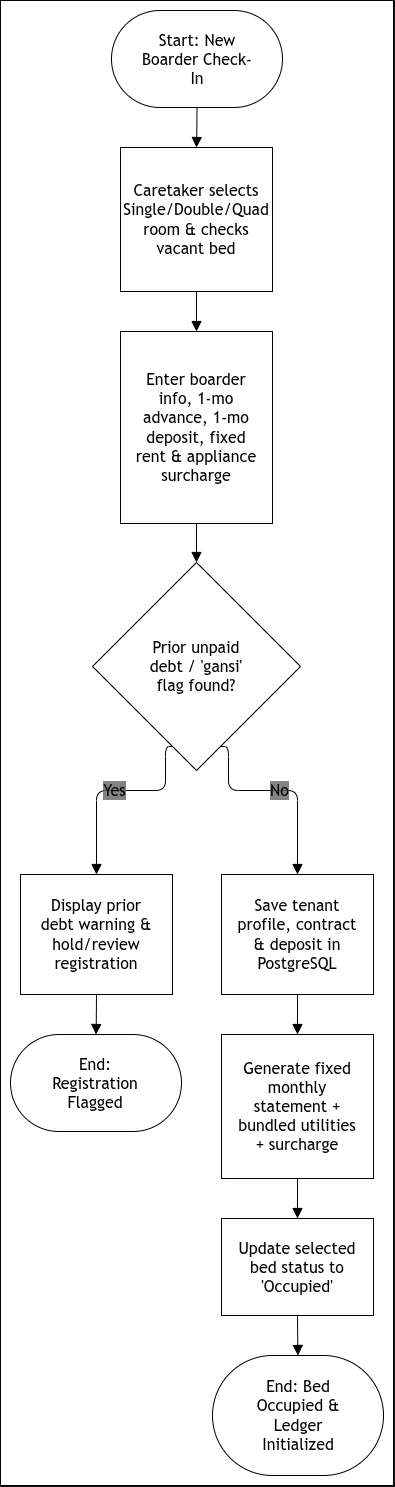

The diagram above was exported from draw.io. Its source (the exported page's mxGraphModel, read from the mxfile embedded in the PNG):
<mxGraphModel dx="1204" dy="695" grid="1" gridSize="10" guides="1" tooltips="1" connect="1" arrows="1" fold="1" page="1" pageScale="1" pageWidth="850" pageHeight="1100" math="0" shadow="0">
  <root>
    <mxCell id="0" />
    <mxCell id="1" parent="0" />
    <UserObject label="" mermaidData="{&#10;  &quot;data&quot;: &quot;%%{init: {'theme': 'base', 'themeVariables': { 'primaryTextColor': '#000000', 'secondaryTextColor': '#000000', 'tertiaryTextColor': '#000000', 'lineColor': '#000000', 'textColor': '#000000', 'nodeTextColor': '#000000', 'edgeLabelBackground': '#ffffff', 'clusterBkg': '#ffffff', 'clusterBorder': '#000000', 'primaryBorderColor': '#000000', 'secondaryBorderColor': '#000000', 'tertiaryBorderColor': '#000000' }}}%%\nflowchart TD\n    Start([Start: New Boarder Check-In]) --&gt; SelectBed[Caretaker selects Single/Double/Quad room &amp; checks vacant bed]\n    SelectBed --&gt; EnterDetails[Enter boarder info, 1-mo advance, 1-mo deposit, fixed rent &amp; appliance surcharge]\n    EnterDetails --&gt; CheckDebt{Prior unpaid debt / 'gansi' flag found?}\n    CheckDebt -- Yes --&gt; AlertDebt[Display prior debt warning &amp; hold/review registration]\n    AlertDebt --&gt; StopBlock([End: Registration Flagged])\n    CheckDebt -- No --&gt; SaveRecord[Save tenant profile, contract &amp; deposit in PostgreSQL]\n    SaveRecord --&gt; CalcBill[Generate fixed monthly statement + bundled utilities + surcharge]\n    CalcBill --&gt; UpdateBed[Update selected bed status to 'Occupied']\n    UpdateBed --&gt; DoneReg([End: Bed Occupied &amp; Ledger Initialized])&quot;,&#10;  &quot;config&quot;: null,&#10;  &quot;version&quot;: &quot;12&quot;&#10;}" id="Rh39v6g_LBUjYDp3PZ4k-1">
      <mxCell connectable="0" parent="1" style="group;transparentBounds=1;editIcon=1;lockedGroup=0;groupPadding=10;fillColor=light-dark(#ECFEFF,#FFFFFF);fontColor=light-dark(#000000,#000000);strokeColor=light-dark(#000000,#000000);" vertex="1">
        <mxGeometry as="geometry" />
      </mxCell>
    </UserObject>
    <UserObject label="Start: New Boarder Check-In" mermaidId="n:Start" mermaidBaseStyle="html=1;rounded=1;whiteSpace=wrap;arcSize=50;strokeWidth=1;fillColor=light-dark(#ECECFF,#1f2020);strokeColor=#000000;fontColor=#000000;fontFamily=Trebuchet MS,Verdana,Arial,sans-serif;fontSize=16;shadow=1;shadowColor=#000000;shadowOffsetX=4;shadowOffsetY=4;shadowBlur=0;shadowOpacity=6;" mermaidBaseValue="Start: New Boarder Check-In" id="Rh39v6g_LBUjYDp3PZ4k-2">
      <mxCell parent="Rh39v6g_LBUjYDp3PZ4k-1" style="html=1;rounded=1;whiteSpace=wrap;arcSize=50;strokeWidth=1;fillColor=none;strokeColor=light-dark(#000000,#000000);fontColor=light-dark(#000000,#000000);fontFamily=Trebuchet MS,Verdana,Arial,sans-serif;fontSize=16;shadow=1;shadowColor=#000000;shadowOffsetX=4;shadowOffsetY=4;shadowBlur=0;shadowOpacity=6;labelWidth=120;" vertex="1">
        <mxGeometry height="97" width="171" x="340" y="60" as="geometry" />
      </mxCell>
    </UserObject>
    <UserObject label="Caretaker selects Single/Double/Quad room &amp;amp; checks vacant bed" mermaidId="n:SelectBed" mermaidBaseStyle="html=1;whiteSpace=wrap;strokeWidth=1;fillColor=light-dark(#ECECFF,#1f2020);strokeColor=#000000;fontColor=#000000;fontFamily=Trebuchet MS,Verdana,Arial,sans-serif;fontSize=16;shadow=1;shadowColor=#000000;shadowOffsetX=4;shadowOffsetY=4;shadowBlur=0;shadowOpacity=6;" mermaidBaseValue="Caretaker selects Single/Double/Quad room &amp; checks vacant bed" id="Rh39v6g_LBUjYDp3PZ4k-3">
      <mxCell parent="Rh39v6g_LBUjYDp3PZ4k-1" style="html=1;whiteSpace=wrap;strokeWidth=1;fillColor=none;strokeColor=light-dark(#000000,#000000);fontColor=light-dark(#000000,#000000);fontFamily=Trebuchet MS,Verdana,Arial,sans-serif;fontSize=16;shadow=1;shadowColor=#000000;shadowOffsetX=4;shadowOffsetY=4;shadowBlur=0;shadowOpacity=6;labelWidth=120;" vertex="1">
        <mxGeometry height="144" width="152" x="349" y="197" as="geometry" />
      </mxCell>
    </UserObject>
    <UserObject label="Enter boarder info, 1-mo advance, 1-mo deposit, fixed rent &amp;amp; appliance surcharge" mermaidId="n:EnterDetails" mermaidBaseStyle="html=1;whiteSpace=wrap;strokeWidth=1;fillColor=light-dark(#ECECFF,#1f2020);strokeColor=#000000;fontColor=#000000;fontFamily=Trebuchet MS,Verdana,Arial,sans-serif;fontSize=16;shadow=1;shadowColor=#000000;shadowOffsetX=4;shadowOffsetY=4;shadowBlur=0;shadowOpacity=6;" mermaidBaseValue="Enter boarder info, 1-mo advance, 1-mo deposit, fixed rent &amp; appliance surcharge" id="Rh39v6g_LBUjYDp3PZ4k-4">
      <mxCell parent="Rh39v6g_LBUjYDp3PZ4k-1" style="html=1;whiteSpace=wrap;strokeWidth=1;fillColor=none;strokeColor=light-dark(#000000,#000000);fontColor=light-dark(#000000,#000000);fontFamily=Trebuchet MS,Verdana,Arial,sans-serif;fontSize=16;shadow=1;shadowColor=#000000;shadowOffsetX=4;shadowOffsetY=4;shadowBlur=0;shadowOpacity=6;labelWidth=120;" vertex="1">
        <mxGeometry height="192" width="152" x="349" y="381" as="geometry" />
      </mxCell>
    </UserObject>
    <UserObject label="Prior unpaid debt / 'gansi' flag found?" mermaidId="n:CheckDebt" mermaidBaseStyle="rhombus;html=1;strokeWidth=1;whiteSpace=wrap;fillColor=light-dark(#ECECFF,#1f2020);strokeColor=#000000;fontColor=#000000;fontFamily=Trebuchet MS,Verdana,Arial,sans-serif;fontSize=16;shadow=1;shadowColor=#000000;shadowOffsetX=4;shadowOffsetY=4;shadowBlur=0;shadowOpacity=6;" mermaidBaseValue="Prior unpaid debt / 'gansi' flag found?" id="Rh39v6g_LBUjYDp3PZ4k-5">
      <mxCell parent="Rh39v6g_LBUjYDp3PZ4k-1" style="rhombus;html=1;strokeWidth=1;whiteSpace=wrap;fillColor=none;strokeColor=light-dark(#000000,#000000);fontColor=light-dark(#000000,#000000);fontFamily=Trebuchet MS,Verdana,Arial,sans-serif;fontSize=16;shadow=1;shadowColor=#000000;shadowOffsetX=4;shadowOffsetY=4;shadowBlur=0;shadowOpacity=6;labelWidth=120;" vertex="1">
        <mxGeometry height="208" width="208" x="321" y="612" as="geometry" />
      </mxCell>
    </UserObject>
    <UserObject label="Display prior debt warning &amp;amp; hold/review registration" mermaidId="n:AlertDebt" mermaidBaseStyle="html=1;whiteSpace=wrap;strokeWidth=1;fillColor=light-dark(#ECECFF,#1f2020);strokeColor=#000000;fontColor=#000000;fontFamily=Trebuchet MS,Verdana,Arial,sans-serif;fontSize=16;shadow=1;shadowColor=#000000;shadowOffsetX=4;shadowOffsetY=4;shadowBlur=0;shadowOpacity=6;" mermaidBaseValue="Display prior debt warning &amp; hold/review registration" id="Rh39v6g_LBUjYDp3PZ4k-6">
      <mxCell parent="Rh39v6g_LBUjYDp3PZ4k-1" style="html=1;whiteSpace=wrap;strokeWidth=1;fillColor=none;strokeColor=light-dark(#000000,#000000);fontColor=light-dark(#000000,#000000);fontFamily=Trebuchet MS,Verdana,Arial,sans-serif;fontSize=16;shadow=1;shadowColor=#000000;shadowOffsetX=4;shadowOffsetY=4;shadowBlur=0;shadowOpacity=6;labelWidth=120;" vertex="1">
        <mxGeometry height="120" width="152" x="249" y="924" as="geometry" />
      </mxCell>
    </UserObject>
    <UserObject label="End: Registration Flagged" mermaidId="n:StopBlock" mermaidBaseStyle="html=1;rounded=1;whiteSpace=wrap;arcSize=50;strokeWidth=1;fillColor=light-dark(#ECECFF,#1f2020);strokeColor=#000000;fontColor=#000000;fontFamily=Trebuchet MS,Verdana,Arial,sans-serif;fontSize=16;shadow=1;shadowColor=#000000;shadowOffsetX=4;shadowOffsetY=4;shadowBlur=0;shadowOpacity=6;" mermaidBaseValue="End: Registration Flagged" id="Rh39v6g_LBUjYDp3PZ4k-7">
      <mxCell parent="Rh39v6g_LBUjYDp3PZ4k-1" style="html=1;rounded=1;whiteSpace=wrap;arcSize=50;strokeWidth=1;fillColor=none;strokeColor=light-dark(#000000,#000000);fontColor=light-dark(#000000,#000000);fontFamily=Trebuchet MS,Verdana,Arial,sans-serif;fontSize=16;shadow=1;shadowColor=#000000;shadowOffsetX=4;shadowOffsetY=4;shadowBlur=0;shadowOpacity=6;labelWidth=120;" vertex="1">
        <mxGeometry height="97" width="171" x="239" y="1084" as="geometry" />
      </mxCell>
    </UserObject>
    <UserObject label="Save tenant profile, contract &amp;amp; deposit in PostgreSQL" mermaidId="n:SaveRecord" mermaidBaseStyle="html=1;whiteSpace=wrap;strokeWidth=1;fillColor=light-dark(#ECECFF,#1f2020);strokeColor=#000000;fontColor=#000000;fontFamily=Trebuchet MS,Verdana,Arial,sans-serif;fontSize=16;shadow=1;shadowColor=#000000;shadowOffsetX=4;shadowOffsetY=4;shadowBlur=0;shadowOpacity=6;" mermaidBaseValue="Save tenant profile, contract &amp; deposit in PostgreSQL" id="Rh39v6g_LBUjYDp3PZ4k-8">
      <mxCell parent="Rh39v6g_LBUjYDp3PZ4k-1" style="html=1;whiteSpace=wrap;strokeWidth=1;fillColor=none;strokeColor=light-dark(#000000,#000000);fontColor=light-dark(#000000,#000000);fontFamily=Trebuchet MS,Verdana,Arial,sans-serif;fontSize=16;shadow=1;shadowColor=#000000;shadowOffsetX=4;shadowOffsetY=4;shadowBlur=0;shadowOpacity=6;labelWidth=120;" vertex="1">
        <mxGeometry height="120" width="152" x="450" y="924" as="geometry" />
      </mxCell>
    </UserObject>
    <UserObject label="Generate fixed monthly statement + bundled utilities + surcharge" mermaidId="n:CalcBill" mermaidBaseStyle="html=1;whiteSpace=wrap;strokeWidth=1;fillColor=light-dark(#ECECFF,#1f2020);strokeColor=#000000;fontColor=#000000;fontFamily=Trebuchet MS,Verdana,Arial,sans-serif;fontSize=16;shadow=1;shadowColor=#000000;shadowOffsetX=4;shadowOffsetY=4;shadowBlur=0;shadowOpacity=6;" mermaidBaseValue="Generate fixed monthly statement + bundled utilities + surcharge" id="Rh39v6g_LBUjYDp3PZ4k-9">
      <mxCell parent="Rh39v6g_LBUjYDp3PZ4k-1" style="html=1;whiteSpace=wrap;strokeWidth=1;fillColor=none;strokeColor=light-dark(#000000,#000000);fontColor=light-dark(#000000,#000000);fontFamily=Trebuchet MS,Verdana,Arial,sans-serif;fontSize=16;shadow=1;shadowColor=#000000;shadowOffsetX=4;shadowOffsetY=4;shadowBlur=0;shadowOpacity=6;labelWidth=120;" vertex="1">
        <mxGeometry height="144" width="152" x="450" y="1084" as="geometry" />
      </mxCell>
    </UserObject>
    <UserObject label="Update selected bed status to 'Occupied'" mermaidId="n:UpdateBed" mermaidBaseStyle="html=1;whiteSpace=wrap;strokeWidth=1;fillColor=light-dark(#ECECFF,#1f2020);strokeColor=#000000;fontColor=#000000;fontFamily=Trebuchet MS,Verdana,Arial,sans-serif;fontSize=16;shadow=1;shadowColor=#000000;shadowOffsetX=4;shadowOffsetY=4;shadowBlur=0;shadowOpacity=6;" mermaidBaseValue="Update selected bed status to 'Occupied'" id="Rh39v6g_LBUjYDp3PZ4k-10">
      <mxCell parent="Rh39v6g_LBUjYDp3PZ4k-1" style="html=1;whiteSpace=wrap;strokeWidth=1;fillColor=none;strokeColor=light-dark(#000000,#000000);fontColor=light-dark(#000000,#000000);fontFamily=Trebuchet MS,Verdana,Arial,sans-serif;fontSize=16;shadow=1;shadowColor=#000000;shadowOffsetX=4;shadowOffsetY=4;shadowBlur=0;shadowOpacity=6;labelWidth=120;" vertex="1">
        <mxGeometry height="97" width="152" x="450" y="1268" as="geometry" />
      </mxCell>
    </UserObject>
    <UserObject label="End: Bed Occupied &amp;amp; Ledger Initialized" mermaidId="n:DoneReg" mermaidBaseStyle="html=1;rounded=1;whiteSpace=wrap;arcSize=50;strokeWidth=1;fillColor=light-dark(#ECECFF,#1f2020);strokeColor=#000000;fontColor=#000000;fontFamily=Trebuchet MS,Verdana,Arial,sans-serif;fontSize=16;shadow=1;shadowColor=#000000;shadowOffsetX=4;shadowOffsetY=4;shadowBlur=0;shadowOpacity=6;" mermaidBaseValue="End: Bed Occupied &amp; Ledger Initialized" id="Rh39v6g_LBUjYDp3PZ4k-11">
      <mxCell parent="Rh39v6g_LBUjYDp3PZ4k-1" style="html=1;rounded=1;whiteSpace=wrap;arcSize=50;strokeWidth=1;fillColor=none;strokeColor=light-dark(#000000,#000000);fontColor=light-dark(#000000,#000000);fontFamily=Trebuchet MS,Verdana,Arial,sans-serif;fontSize=16;shadow=1;shadowColor=#000000;shadowOffsetX=4;shadowOffsetY=4;shadowBlur=0;shadowOpacity=6;labelWidth=120;" vertex="1">
        <mxGeometry height="120" width="171" x="441" y="1405" as="geometry" />
      </mxCell>
    </UserObject>
    <UserObject label="" mermaidId="e:Start-&gt;SelectBed#0" mermaidBaseStyle="edgeStyle=orthogonalEdgeStyle;rounded=1;curved=0;startArrow=none;endArrow=block;endSize=8;jumpStyle=arc;jumpSize=12;strokeColor=#000000;exitX=0.5;exitY=0.99;entryX=0.5;entryY=0;targetPerimeterSpacing=4;" mermaidBaseValue="" id="Rh39v6g_LBUjYDp3PZ4k-12">
      <mxCell edge="1" parent="Rh39v6g_LBUjYDp3PZ4k-1" source="Rh39v6g_LBUjYDp3PZ4k-2" style="edgeStyle=orthogonalEdgeStyle;rounded=1;curved=0;startArrow=none;endArrow=block;endSize=8;jumpStyle=arc;jumpSize=12;strokeColor=light-dark(#000000,#000000);exitX=0.5;exitY=0.99;entryX=0.5;entryY=0;targetPerimeterSpacing=4;fontColor=light-dark(#000000,#000000);" target="Rh39v6g_LBUjYDp3PZ4k-3">
        <mxGeometry relative="1" as="geometry">
          <Array as="points" />
        </mxGeometry>
      </mxCell>
    </UserObject>
    <UserObject label="" mermaidId="e:SelectBed-&gt;EnterDetails#0" mermaidBaseStyle="edgeStyle=orthogonalEdgeStyle;rounded=1;curved=0;startArrow=none;endArrow=block;endSize=8;jumpStyle=arc;jumpSize=12;strokeColor=#000000;exitX=0.5;exitY=1;entryX=0.5;entryY=0;targetPerimeterSpacing=4;" mermaidBaseValue="" id="Rh39v6g_LBUjYDp3PZ4k-13">
      <mxCell edge="1" parent="Rh39v6g_LBUjYDp3PZ4k-1" source="Rh39v6g_LBUjYDp3PZ4k-3" style="edgeStyle=orthogonalEdgeStyle;rounded=1;curved=0;startArrow=none;endArrow=block;endSize=8;jumpStyle=arc;jumpSize=12;strokeColor=light-dark(#000000,#000000);exitX=0.5;exitY=1;entryX=0.5;entryY=0;targetPerimeterSpacing=4;fontColor=light-dark(#000000,#000000);" target="Rh39v6g_LBUjYDp3PZ4k-4">
        <mxGeometry relative="1" as="geometry">
          <Array as="points" />
        </mxGeometry>
      </mxCell>
    </UserObject>
    <UserObject label="" mermaidId="e:EnterDetails-&gt;CheckDebt#0" mermaidBaseStyle="edgeStyle=orthogonalEdgeStyle;rounded=1;curved=0;startArrow=none;endArrow=block;endSize=8;jumpStyle=arc;jumpSize=12;strokeColor=#000000;exitX=0.5;exitY=0.99;entryX=0.5;entryY=0;targetPerimeterSpacing=4;" mermaidBaseValue="" id="Rh39v6g_LBUjYDp3PZ4k-14">
      <mxCell edge="1" parent="Rh39v6g_LBUjYDp3PZ4k-1" source="Rh39v6g_LBUjYDp3PZ4k-4" style="edgeStyle=orthogonalEdgeStyle;rounded=1;curved=0;startArrow=none;endArrow=block;endSize=8;jumpStyle=arc;jumpSize=12;strokeColor=light-dark(#000000,#000000);exitX=0.5;exitY=0.99;entryX=0.5;entryY=0;targetPerimeterSpacing=4;fontColor=light-dark(#000000,#000000);" target="Rh39v6g_LBUjYDp3PZ4k-5">
        <mxGeometry relative="1" as="geometry">
          <Array as="points" />
        </mxGeometry>
      </mxCell>
    </UserObject>
    <UserObject label="Yes" mermaidId="e:CheckDebt-&gt;AlertDebt#0" mermaidBaseStyle="edgeStyle=orthogonalEdgeStyle;rounded=1;curved=0;startArrow=none;endArrow=block;endSize=8;jumpStyle=arc;jumpSize=12;strokeColor=#000000;html=1;fontSize=16;labelBackgroundColor=light-dark(#E8E8E88D,#2a2a2a8D);fontFamily=Trebuchet MS,Verdana,Arial,sans-serif;fontColor=#000000;exitX=0.35;exitY=1;entryX=0.5;entryY=0;targetPerimeterSpacing=4;" mermaidBaseValue="Yes" id="Rh39v6g_LBUjYDp3PZ4k-15">
      <mxCell edge="1" parent="Rh39v6g_LBUjYDp3PZ4k-1" source="Rh39v6g_LBUjYDp3PZ4k-5" style="edgeStyle=orthogonalEdgeStyle;rounded=1;curved=0;startArrow=none;endArrow=block;endSize=8;jumpStyle=arc;jumpSize=12;strokeColor=light-dark(#000000,#000000);html=1;fontSize=16;labelBackgroundColor=light-dark(#E8E8E88D,#2a2a2a8D);fontFamily=Trebuchet MS,Verdana,Arial,sans-serif;fontColor=light-dark(#000000,#000000);exitX=0.35;exitY=1;entryX=0.5;entryY=0;targetPerimeterSpacing=4;" target="Rh39v6g_LBUjYDp3PZ4k-6">
        <mxGeometry relative="1" as="geometry">
          <Array as="points">
            <mxPoint x="394" y="840" />
            <mxPoint x="325" y="840" />
          </Array>
        </mxGeometry>
      </mxCell>
    </UserObject>
    <UserObject label="" mermaidId="e:AlertDebt-&gt;StopBlock#0" mermaidBaseStyle="edgeStyle=orthogonalEdgeStyle;rounded=1;curved=0;startArrow=none;endArrow=block;endSize=8;jumpStyle=arc;jumpSize=12;strokeColor=#000000;exitX=0.5;exitY=1;entryX=0.5;entryY=0;targetPerimeterSpacing=4;" mermaidBaseValue="" id="Rh39v6g_LBUjYDp3PZ4k-16">
      <mxCell edge="1" parent="Rh39v6g_LBUjYDp3PZ4k-1" source="Rh39v6g_LBUjYDp3PZ4k-6" style="edgeStyle=orthogonalEdgeStyle;rounded=1;curved=0;startArrow=none;endArrow=block;endSize=8;jumpStyle=arc;jumpSize=12;strokeColor=light-dark(#000000,#000000);exitX=0.5;exitY=1;entryX=0.5;entryY=0;targetPerimeterSpacing=4;fontColor=light-dark(#000000,#000000);" target="Rh39v6g_LBUjYDp3PZ4k-7">
        <mxGeometry relative="1" as="geometry">
          <Array as="points" />
        </mxGeometry>
      </mxCell>
    </UserObject>
    <UserObject label="No" mermaidId="e:CheckDebt-&gt;SaveRecord#0" mermaidBaseStyle="edgeStyle=orthogonalEdgeStyle;rounded=1;curved=0;startArrow=none;endArrow=block;endSize=8;jumpStyle=arc;jumpSize=12;strokeColor=#000000;html=1;fontSize=16;labelBackgroundColor=light-dark(#E8E8E88D,#2a2a2a8D);fontFamily=Trebuchet MS,Verdana,Arial,sans-serif;fontColor=#000000;exitX=0.65;exitY=1;entryX=0.5;entryY=0;targetPerimeterSpacing=4;" mermaidBaseValue="No" id="Rh39v6g_LBUjYDp3PZ4k-17">
      <mxCell edge="1" parent="Rh39v6g_LBUjYDp3PZ4k-1" source="Rh39v6g_LBUjYDp3PZ4k-5" style="edgeStyle=orthogonalEdgeStyle;rounded=1;curved=0;startArrow=none;endArrow=block;endSize=8;jumpStyle=arc;jumpSize=12;strokeColor=light-dark(#000000,#000000);html=1;fontSize=16;labelBackgroundColor=light-dark(#E8E8E88D,#2a2a2a8D);fontFamily=Trebuchet MS,Verdana,Arial,sans-serif;fontColor=light-dark(#000000,#000000);exitX=0.65;exitY=1;entryX=0.5;entryY=0;targetPerimeterSpacing=4;" target="Rh39v6g_LBUjYDp3PZ4k-8">
        <mxGeometry relative="1" as="geometry">
          <Array as="points">
            <mxPoint x="457" y="840" />
            <mxPoint x="526" y="840" />
          </Array>
        </mxGeometry>
      </mxCell>
    </UserObject>
    <UserObject label="" mermaidId="e:SaveRecord-&gt;CalcBill#0" mermaidBaseStyle="edgeStyle=orthogonalEdgeStyle;rounded=1;curved=0;startArrow=none;endArrow=block;endSize=8;jumpStyle=arc;jumpSize=12;strokeColor=#000000;exitX=0.5;exitY=1;entryX=0.5;entryY=0;targetPerimeterSpacing=4;" mermaidBaseValue="" id="Rh39v6g_LBUjYDp3PZ4k-18">
      <mxCell edge="1" parent="Rh39v6g_LBUjYDp3PZ4k-1" source="Rh39v6g_LBUjYDp3PZ4k-8" style="edgeStyle=orthogonalEdgeStyle;rounded=1;curved=0;startArrow=none;endArrow=block;endSize=8;jumpStyle=arc;jumpSize=12;strokeColor=light-dark(#000000,#000000);exitX=0.5;exitY=1;entryX=0.5;entryY=0;targetPerimeterSpacing=4;fontColor=light-dark(#000000,#000000);" target="Rh39v6g_LBUjYDp3PZ4k-9">
        <mxGeometry relative="1" as="geometry">
          <Array as="points" />
        </mxGeometry>
      </mxCell>
    </UserObject>
    <UserObject label="" mermaidId="e:CalcBill-&gt;UpdateBed#0" mermaidBaseStyle="edgeStyle=orthogonalEdgeStyle;rounded=1;curved=0;startArrow=none;endArrow=block;endSize=8;jumpStyle=arc;jumpSize=12;strokeColor=#000000;exitX=0.5;exitY=1;entryX=0.5;entryY=0;targetPerimeterSpacing=4;" mermaidBaseValue="" id="Rh39v6g_LBUjYDp3PZ4k-19">
      <mxCell edge="1" parent="Rh39v6g_LBUjYDp3PZ4k-1" source="Rh39v6g_LBUjYDp3PZ4k-9" style="edgeStyle=orthogonalEdgeStyle;rounded=1;curved=0;startArrow=none;endArrow=block;endSize=8;jumpStyle=arc;jumpSize=12;strokeColor=light-dark(#000000,#000000);exitX=0.5;exitY=1;entryX=0.5;entryY=0;targetPerimeterSpacing=4;fontColor=light-dark(#000000,#000000);" target="Rh39v6g_LBUjYDp3PZ4k-10">
        <mxGeometry relative="1" as="geometry">
          <Array as="points" />
        </mxGeometry>
      </mxCell>
    </UserObject>
    <UserObject label="" mermaidId="e:UpdateBed-&gt;DoneReg#0" mermaidBaseStyle="edgeStyle=orthogonalEdgeStyle;rounded=1;curved=0;startArrow=none;endArrow=block;endSize=8;jumpStyle=arc;jumpSize=12;strokeColor=#000000;exitX=0.5;exitY=1;entryX=0.5;entryY=0;targetPerimeterSpacing=4;" mermaidBaseValue="" id="Rh39v6g_LBUjYDp3PZ4k-20">
      <mxCell edge="1" parent="Rh39v6g_LBUjYDp3PZ4k-1" source="Rh39v6g_LBUjYDp3PZ4k-10" style="edgeStyle=orthogonalEdgeStyle;rounded=1;curved=0;startArrow=none;endArrow=block;endSize=8;jumpStyle=arc;jumpSize=12;strokeColor=light-dark(#000000,#000000);exitX=0.5;exitY=1;entryX=0.5;entryY=0;targetPerimeterSpacing=4;fontColor=light-dark(#000000,#000000);" target="Rh39v6g_LBUjYDp3PZ4k-11">
        <mxGeometry relative="1" as="geometry">
          <Array as="points" />
        </mxGeometry>
      </mxCell>
    </UserObject>
  </root>
</mxGraphModel>